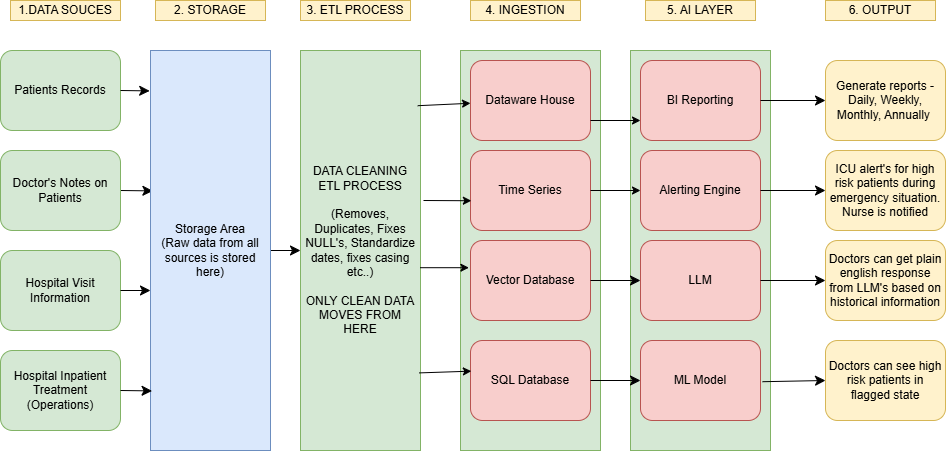

The diagram above was exported from draw.io. Its source (the exported page's mxGraphModel, read from the mxfile embedded in the PNG):
<mxGraphModel dx="1042" dy="626" grid="1" gridSize="10" guides="1" tooltips="1" connect="1" arrows="1" fold="1" page="1" pageScale="1" pageWidth="850" pageHeight="1100" math="0" shadow="0">
  <root>
    <mxCell id="0" />
    <mxCell id="1" parent="0" />
    <mxCell id="RVDQl5O12oJADg9TGXz6-1" parent="1" style="rounded=1;whiteSpace=wrap;html=1;fillColor=#d5e8d4;strokeColor=#82b366;" value="Patients Records" vertex="1">
      <mxGeometry height="80" width="120" x="40" y="80" as="geometry" />
    </mxCell>
    <mxCell id="RVDQl5O12oJADg9TGXz6-5" parent="1" style="rounded=1;whiteSpace=wrap;html=1;fillColor=#d5e8d4;strokeColor=#82b366;" value="Hospital Inpatient Treatment (Operations)" vertex="1">
      <mxGeometry height="80" width="120" x="40" y="380" as="geometry" />
    </mxCell>
    <mxCell id="RVDQl5O12oJADg9TGXz6-6" parent="1" style="rounded=1;whiteSpace=wrap;html=1;fillColor=#d5e8d4;strokeColor=#82b366;" value="Hospital Visit Information" vertex="1">
      <mxGeometry height="80" width="120" x="40" y="280" as="geometry" />
    </mxCell>
    <mxCell id="rjaKXUJNIn1iAd_bUmPk-24" edge="1" parent="1" source="RVDQl5O12oJADg9TGXz6-7" style="edgeStyle=none;curved=1;rounded=0;orthogonalLoop=1;jettySize=auto;html=1;exitX=1;exitY=0.5;exitDx=0;exitDy=0;fontSize=12;startSize=8;endSize=8;entryX=0.02;entryY=0.351;entryDx=0;entryDy=0;entryPerimeter=0;" target="rjaKXUJNIn1iAd_bUmPk-2">
      <mxGeometry relative="1" as="geometry">
        <mxPoint x="180" y="220" as="targetPoint" />
      </mxGeometry>
    </mxCell>
    <mxCell id="RVDQl5O12oJADg9TGXz6-7" parent="1" style="rounded=1;whiteSpace=wrap;html=1;fillColor=#d5e8d4;strokeColor=#82b366;" value="Doctor's Notes on Patients" vertex="1">
      <mxGeometry height="80" width="120" x="40" y="180" as="geometry" />
    </mxCell>
    <mxCell id="rjaKXUJNIn1iAd_bUmPk-3" parent="1" style="rounded=0;whiteSpace=wrap;html=1;fillColor=#d5e8d4;strokeColor=#82b366;" value="DATA CLEANING&lt;div&gt;ETL PROCESS&lt;/div&gt;&lt;div&gt;&lt;br&gt;&lt;/div&gt;&lt;div&gt;(Removes, Duplicates, Fixes NULL's, Standardize dates, fixes casing etc..)&lt;/div&gt;&lt;div&gt;&lt;br&gt;&lt;/div&gt;&lt;div&gt;ONLY CLEAN DATA MOVES FROM HERE&lt;/div&gt;" vertex="1">
      <mxGeometry height="400" width="120" x="340" y="80" as="geometry" />
    </mxCell>
    <mxCell id="rjaKXUJNIn1iAd_bUmPk-9" parent="1" style="rounded=0;whiteSpace=wrap;html=1;fillColor=#d5e8d4;strokeColor=#82b366;" value="" vertex="1">
      <mxGeometry height="400" width="140" x="500" y="80" as="geometry" />
    </mxCell>
    <mxCell id="rjaKXUJNIn1iAd_bUmPk-11" parent="1" style="rounded=1;whiteSpace=wrap;html=1;fillColor=#f8cecc;strokeColor=#b85450;" value="Dataware House" vertex="1">
      <mxGeometry height="80" width="120" x="510" y="90" as="geometry" />
    </mxCell>
    <mxCell id="rjaKXUJNIn1iAd_bUmPk-12" parent="1" style="rounded=1;whiteSpace=wrap;html=1;fillColor=#f8cecc;strokeColor=#b85450;" value="Time Series" vertex="1">
      <mxGeometry height="80" width="120" x="510" y="180" as="geometry" />
    </mxCell>
    <mxCell id="rjaKXUJNIn1iAd_bUmPk-13" parent="1" style="rounded=1;whiteSpace=wrap;html=1;fillColor=#f8cecc;strokeColor=#b85450;" value="Vector Database" vertex="1">
      <mxGeometry height="80" width="120" x="510" y="270" as="geometry" />
    </mxCell>
    <mxCell id="rjaKXUJNIn1iAd_bUmPk-14" parent="1" style="rounded=1;whiteSpace=wrap;html=1;fillColor=#f8cecc;strokeColor=#b85450;" value="SQL Database" vertex="1">
      <mxGeometry height="80" width="120" x="510" y="370" as="geometry" />
    </mxCell>
    <mxCell id="rjaKXUJNIn1iAd_bUmPk-15" parent="1" style="rounded=0;whiteSpace=wrap;html=1;fillColor=#d5e8d4;strokeColor=#82b366;" value="" vertex="1">
      <mxGeometry height="400" width="140" x="670" y="80" as="geometry" />
    </mxCell>
    <mxCell id="rjaKXUJNIn1iAd_bUmPk-16" edge="1" parent="1" source="RVDQl5O12oJADg9TGXz6-1" style="edgeStyle=none;curved=1;rounded=0;orthogonalLoop=1;jettySize=auto;html=1;exitX=1;exitY=0.5;exitDx=0;exitDy=0;entryX=-0.007;entryY=0.101;entryDx=0;entryDy=0;entryPerimeter=0;fontSize=12;startSize=8;endSize=8;" target="rjaKXUJNIn1iAd_bUmPk-2">
      <mxGeometry relative="1" as="geometry" />
    </mxCell>
    <mxCell id="rjaKXUJNIn1iAd_bUmPk-18" edge="1" parent="1" source="rjaKXUJNIn1iAd_bUmPk-2" style="edgeStyle=none;curved=1;rounded=0;orthogonalLoop=1;jettySize=auto;html=1;exitX=1;exitY=0.5;exitDx=0;exitDy=0;entryX=0;entryY=0.124;entryDx=0;entryDy=0;entryPerimeter=0;fontSize=12;startSize=8;endSize=8;">
      <mxGeometry relative="1" as="geometry">
        <mxPoint x="170" y="190" as="sourcePoint" />
        <mxPoint x="200" y="190" as="targetPoint" />
      </mxGeometry>
    </mxCell>
    <mxCell id="rjaKXUJNIn1iAd_bUmPk-35" edge="1" parent="1" source="rjaKXUJNIn1iAd_bUmPk-2" style="edgeStyle=none;curved=1;rounded=0;orthogonalLoop=1;jettySize=auto;html=1;exitX=1;exitY=0.5;exitDx=0;exitDy=0;entryX=0;entryY=0.5;entryDx=0;entryDy=0;fontSize=12;startSize=8;endSize=8;" target="rjaKXUJNIn1iAd_bUmPk-3">
      <mxGeometry relative="1" as="geometry" />
    </mxCell>
    <mxCell id="rjaKXUJNIn1iAd_bUmPk-2" parent="1" style="rounded=0;whiteSpace=wrap;html=1;fillColor=#dae8fc;strokeColor=#6c8ebf;" value="Storage Area&lt;div&gt;&lt;span style=&quot;background-color: transparent; color: light-dark(rgb(0, 0, 0), rgb(255, 255, 255));&quot;&gt;(Ra&lt;/span&gt;&lt;span style=&quot;background-color: transparent; color: light-dark(rgb(0, 0, 0), rgb(255, 255, 255));&quot;&gt;w data from all sources is stored here)&lt;/span&gt;&lt;/div&gt;" vertex="1">
      <mxGeometry height="400" width="120" x="190" y="80" as="geometry" />
    </mxCell>
    <mxCell id="rjaKXUJNIn1iAd_bUmPk-27" edge="1" parent="1" source="RVDQl5O12oJADg9TGXz6-6" style="edgeStyle=none;curved=1;rounded=0;orthogonalLoop=1;jettySize=auto;html=1;exitX=1;exitY=0.5;exitDx=0;exitDy=0;entryX=0;entryY=0.6;entryDx=0;entryDy=0;entryPerimeter=0;fontSize=12;startSize=8;endSize=8;" target="rjaKXUJNIn1iAd_bUmPk-2">
      <mxGeometry relative="1" as="geometry" />
    </mxCell>
    <mxCell id="rjaKXUJNIn1iAd_bUmPk-29" edge="1" parent="1" source="RVDQl5O12oJADg9TGXz6-5" style="edgeStyle=none;curved=1;rounded=0;orthogonalLoop=1;jettySize=auto;html=1;exitX=1;exitY=0.5;exitDx=0;exitDy=0;entryX=0.013;entryY=0.851;entryDx=0;entryDy=0;entryPerimeter=0;fontSize=12;startSize=8;endSize=8;" target="rjaKXUJNIn1iAd_bUmPk-2">
      <mxGeometry relative="1" as="geometry" />
    </mxCell>
    <mxCell id="rjaKXUJNIn1iAd_bUmPk-48" parent="1" style="rounded=1;whiteSpace=wrap;html=1;fillColor=#f8cecc;strokeColor=#b85450;" value="BI Reporting" vertex="1">
      <mxGeometry height="80" width="120" x="680" y="90" as="geometry" />
    </mxCell>
    <mxCell id="rjaKXUJNIn1iAd_bUmPk-49" parent="1" style="rounded=1;whiteSpace=wrap;html=1;fillColor=#f8cecc;strokeColor=#b85450;" value="Alerting Engine" vertex="1">
      <mxGeometry height="80" width="120" x="680" y="180" as="geometry" />
    </mxCell>
    <mxCell id="rjaKXUJNIn1iAd_bUmPk-50" parent="1" style="rounded=1;whiteSpace=wrap;html=1;fillColor=#f8cecc;strokeColor=#b85450;" value="LLM" vertex="1">
      <mxGeometry height="80" width="120" x="680" y="270" as="geometry" />
    </mxCell>
    <mxCell id="rjaKXUJNIn1iAd_bUmPk-51" parent="1" style="rounded=1;whiteSpace=wrap;html=1;fillColor=#f8cecc;strokeColor=#b85450;" value="ML Model" vertex="1">
      <mxGeometry height="80" width="120" x="680" y="370" as="geometry" />
    </mxCell>
    <mxCell id="rjaKXUJNIn1iAd_bUmPk-53" parent="1" style="rounded=1;whiteSpace=wrap;html=1;fillColor=#fff2cc;strokeColor=#d6b656;" value="Generate reports - Daily, Weekly, Monthly, Annually&amp;nbsp;" vertex="1">
      <mxGeometry height="80" width="120" x="865" y="90" as="geometry" />
    </mxCell>
    <mxCell id="rjaKXUJNIn1iAd_bUmPk-54" parent="1" style="rounded=1;whiteSpace=wrap;html=1;fillColor=#fff2cc;strokeColor=#d6b656;" value="ICU alert's for high risk patients during emergency situation. Nurse is notified" vertex="1">
      <mxGeometry height="80" width="120" x="865" y="180" as="geometry" />
    </mxCell>
    <mxCell id="rjaKXUJNIn1iAd_bUmPk-55" parent="1" style="rounded=1;whiteSpace=wrap;html=1;fillColor=#fff2cc;strokeColor=#d6b656;" value="Doctors can get plain english response from LLM's based on historical information" vertex="1">
      <mxGeometry height="80" width="120" x="865" y="270" as="geometry" />
    </mxCell>
    <mxCell id="rjaKXUJNIn1iAd_bUmPk-56" parent="1" style="rounded=1;whiteSpace=wrap;html=1;fillColor=#fff2cc;strokeColor=#d6b656;" value="Doctors can see high risk patients in flagged state" vertex="1">
      <mxGeometry height="80" width="120" x="865" y="370" as="geometry" />
    </mxCell>
    <mxCell id="rjaKXUJNIn1iAd_bUmPk-58" parent="1" style="rounded=0;whiteSpace=wrap;html=1;fillColor=#fff2cc;strokeColor=#d6b656;" value="1.DATA SOUCES" vertex="1">
      <mxGeometry height="20" width="110" x="50" y="30" as="geometry" />
    </mxCell>
    <mxCell id="rjaKXUJNIn1iAd_bUmPk-59" parent="1" style="rounded=0;whiteSpace=wrap;html=1;fillColor=#fff2cc;strokeColor=#d6b656;" value="2. STORAGE" vertex="1">
      <mxGeometry height="20" width="110" x="195" y="30" as="geometry" />
    </mxCell>
    <mxCell id="rjaKXUJNIn1iAd_bUmPk-60" parent="1" style="rounded=0;whiteSpace=wrap;html=1;fillColor=#fff2cc;strokeColor=#d6b656;" value="3. ETL PROCESS" vertex="1">
      <mxGeometry height="20" width="110" x="340" y="30" as="geometry" />
    </mxCell>
    <mxCell id="rjaKXUJNIn1iAd_bUmPk-61" parent="1" style="rounded=0;whiteSpace=wrap;html=1;fillColor=#fff2cc;strokeColor=#d6b656;" value="4. INGESTION" vertex="1">
      <mxGeometry height="20" width="110" x="510" y="30" as="geometry" />
    </mxCell>
    <mxCell id="rjaKXUJNIn1iAd_bUmPk-63" parent="1" style="rounded=0;whiteSpace=wrap;html=1;fillColor=#fff2cc;strokeColor=#d6b656;" value="5. AI LAYER" vertex="1">
      <mxGeometry height="20" width="110" x="685" y="30" as="geometry" />
    </mxCell>
    <mxCell id="rjaKXUJNIn1iAd_bUmPk-64" parent="1" style="rounded=0;whiteSpace=wrap;html=1;fillColor=#fff2cc;strokeColor=#d6b656;" value="6. OUTPUT" vertex="1">
      <mxGeometry height="20" width="110" x="865" y="30" as="geometry" />
    </mxCell>
    <mxCell id="rjaKXUJNIn1iAd_bUmPk-65" edge="1" parent="1" source="rjaKXUJNIn1iAd_bUmPk-3" style="endArrow=classic;html=1;rounded=0;fontSize=12;curved=1;exitX=0.977;exitY=0.138;exitDx=0;exitDy=0;exitPerimeter=0;" target="rjaKXUJNIn1iAd_bUmPk-11" value="">
      <mxGeometry height="50" relative="1" width="50" as="geometry">
        <mxPoint x="460" y="170" as="sourcePoint" />
        <mxPoint x="510" y="120" as="targetPoint" />
      </mxGeometry>
    </mxCell>
    <mxCell id="rjaKXUJNIn1iAd_bUmPk-67" edge="1" parent="1" style="endArrow=classic;html=1;rounded=0;fontSize=12;curved=1;entryX=0.007;entryY=0.628;entryDx=0;entryDy=0;entryPerimeter=0;" target="rjaKXUJNIn1iAd_bUmPk-12" value="">
      <mxGeometry height="50" relative="1" width="50" as="geometry">
        <mxPoint x="463" y="230" as="sourcePoint" />
        <mxPoint x="530" y="240" as="targetPoint" />
      </mxGeometry>
    </mxCell>
    <mxCell id="rjaKXUJNIn1iAd_bUmPk-70" edge="1" parent="1" source="rjaKXUJNIn1iAd_bUmPk-3" style="endArrow=classic;html=1;rounded=0;fontSize=12;curved=1;exitX=0.997;exitY=0.543;exitDx=0;exitDy=0;exitPerimeter=0;entryX=0.06;entryY=0.543;entryDx=0;entryDy=0;entryPerimeter=0;" target="rjaKXUJNIn1iAd_bUmPk-9" value="">
      <mxGeometry height="50" relative="1" width="50" as="geometry">
        <mxPoint x="480" y="290" as="sourcePoint" />
        <mxPoint x="530" y="240" as="targetPoint" />
      </mxGeometry>
    </mxCell>
    <mxCell id="rjaKXUJNIn1iAd_bUmPk-71" edge="1" parent="1" source="rjaKXUJNIn1iAd_bUmPk-3" style="endArrow=classic;html=1;rounded=0;fontSize=12;curved=1;exitX=0.99;exitY=0.806;exitDx=0;exitDy=0;exitPerimeter=0;entryX=0.007;entryY=0.383;entryDx=0;entryDy=0;entryPerimeter=0;" target="rjaKXUJNIn1iAd_bUmPk-14" value="">
      <mxGeometry height="50" relative="1" width="50" as="geometry">
        <Array as="points" />
        <mxPoint x="480" y="290" as="sourcePoint" />
        <mxPoint x="530" y="240" as="targetPoint" />
      </mxGeometry>
    </mxCell>
    <mxCell id="rjaKXUJNIn1iAd_bUmPk-75" edge="1" parent="1" source="rjaKXUJNIn1iAd_bUmPk-11" style="endArrow=classic;html=1;rounded=0;fontSize=12;curved=1;exitX=1;exitY=0.75;exitDx=0;exitDy=0;entryX=0;entryY=0.75;entryDx=0;entryDy=0;" target="rjaKXUJNIn1iAd_bUmPk-48" value="">
      <mxGeometry height="50" relative="1" width="50" as="geometry">
        <mxPoint x="480" y="290" as="sourcePoint" />
        <mxPoint x="660" y="180" as="targetPoint" />
      </mxGeometry>
    </mxCell>
    <mxCell id="rjaKXUJNIn1iAd_bUmPk-77" edge="1" parent="1" source="rjaKXUJNIn1iAd_bUmPk-13" style="endArrow=classic;html=1;rounded=0;fontSize=12;startSize=8;endSize=8;curved=1;entryX=0;entryY=0.5;entryDx=0;entryDy=0;exitX=1;exitY=0.5;exitDx=0;exitDy=0;" target="rjaKXUJNIn1iAd_bUmPk-50" value="">
      <mxGeometry height="50" relative="1" width="50" as="geometry">
        <mxPoint x="480" y="290" as="sourcePoint" />
        <mxPoint x="530" y="240" as="targetPoint" />
      </mxGeometry>
    </mxCell>
    <mxCell id="rjaKXUJNIn1iAd_bUmPk-78" edge="1" parent="1" source="rjaKXUJNIn1iAd_bUmPk-14" style="endArrow=classic;html=1;rounded=0;fontSize=12;startSize=8;endSize=8;curved=1;entryX=0;entryY=0.5;entryDx=0;entryDy=0;exitX=1;exitY=0.5;exitDx=0;exitDy=0;" target="rjaKXUJNIn1iAd_bUmPk-51" value="">
      <mxGeometry height="50" relative="1" width="50" as="geometry">
        <mxPoint x="480" y="290" as="sourcePoint" />
        <mxPoint x="530" y="240" as="targetPoint" />
      </mxGeometry>
    </mxCell>
    <mxCell id="rjaKXUJNIn1iAd_bUmPk-81" edge="1" parent="1" source="rjaKXUJNIn1iAd_bUmPk-12" style="endArrow=classic;html=1;rounded=0;fontSize=12;curved=1;exitX=1;exitY=0.5;exitDx=0;exitDy=0;" value="">
      <mxGeometry height="50" relative="1" width="50" as="geometry">
        <mxPoint x="650" y="210" as="sourcePoint" />
        <mxPoint x="680" y="220" as="targetPoint" />
      </mxGeometry>
    </mxCell>
    <mxCell id="rjaKXUJNIn1iAd_bUmPk-86" edge="1" parent="1" source="rjaKXUJNIn1iAd_bUmPk-48" style="endArrow=classic;html=1;rounded=0;fontSize=12;startSize=8;endSize=8;curved=1;entryX=0;entryY=0.5;entryDx=0;entryDy=0;exitX=1;exitY=0.5;exitDx=0;exitDy=0;" target="rjaKXUJNIn1iAd_bUmPk-53" value="">
      <mxGeometry height="50" relative="1" width="50" as="geometry">
        <mxPoint x="510" y="350" as="sourcePoint" />
        <mxPoint x="560" y="300" as="targetPoint" />
      </mxGeometry>
    </mxCell>
    <mxCell id="rjaKXUJNIn1iAd_bUmPk-87" edge="1" parent="1" source="rjaKXUJNIn1iAd_bUmPk-49" style="endArrow=classic;html=1;rounded=0;fontSize=12;startSize=8;endSize=8;curved=1;entryX=0;entryY=0.5;entryDx=0;entryDy=0;exitX=1;exitY=0.5;exitDx=0;exitDy=0;" target="rjaKXUJNIn1iAd_bUmPk-54" value="">
      <mxGeometry height="50" relative="1" width="50" as="geometry">
        <mxPoint x="510" y="350" as="sourcePoint" />
        <mxPoint x="560" y="300" as="targetPoint" />
      </mxGeometry>
    </mxCell>
    <mxCell id="rjaKXUJNIn1iAd_bUmPk-88" edge="1" parent="1" source="rjaKXUJNIn1iAd_bUmPk-50" style="endArrow=classic;html=1;rounded=0;fontSize=12;startSize=8;endSize=8;curved=1;entryX=0;entryY=0.5;entryDx=0;entryDy=0;exitX=1;exitY=0.5;exitDx=0;exitDy=0;" target="rjaKXUJNIn1iAd_bUmPk-55" value="">
      <mxGeometry height="50" relative="1" width="50" as="geometry">
        <mxPoint x="800" y="320" as="sourcePoint" />
        <mxPoint x="560" y="300" as="targetPoint" />
      </mxGeometry>
    </mxCell>
    <mxCell id="rjaKXUJNIn1iAd_bUmPk-89" edge="1" parent="1" source="rjaKXUJNIn1iAd_bUmPk-15" style="endArrow=classic;html=1;rounded=0;fontSize=12;startSize=8;endSize=8;curved=1;entryX=0;entryY=0.5;entryDx=0;entryDy=0;exitX=0.943;exitY=0.828;exitDx=0;exitDy=0;exitPerimeter=0;" target="rjaKXUJNIn1iAd_bUmPk-56" value="">
      <mxGeometry height="50" relative="1" width="50" as="geometry">
        <mxPoint x="510" y="350" as="sourcePoint" />
        <mxPoint x="560" y="300" as="targetPoint" />
      </mxGeometry>
    </mxCell>
  </root>
</mxGraphModel>